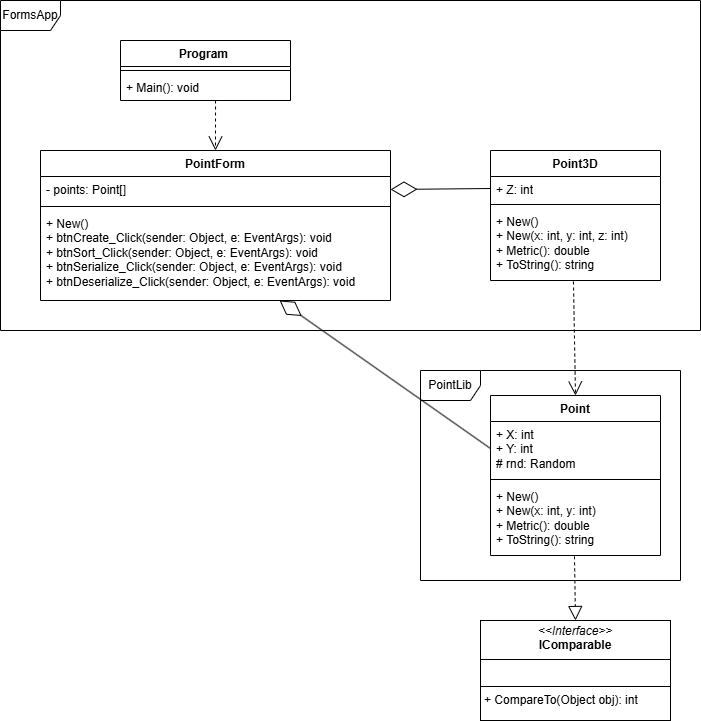

The diagram above was exported from draw.io. Its source (the exported page's mxGraphModel, read from the mxfile embedded in the PNG):
<mxGraphModel dx="2074" dy="1098" grid="1" gridSize="10" guides="1" tooltips="1" connect="1" arrows="1" fold="1" page="1" pageScale="1" pageWidth="827" pageHeight="1169" math="0" shadow="0">
  <root>
    <mxCell id="WIyWlLk6GJQsqaUBKTNV-0" />
    <mxCell id="WIyWlLk6GJQsqaUBKTNV-1" parent="WIyWlLk6GJQsqaUBKTNV-0" />
    <mxCell id="NO1LvPmtbVM5zOiNcnOB-1" value="Point" style="swimlane;fontStyle=1;align=center;verticalAlign=top;childLayout=stackLayout;horizontal=1;startSize=26;horizontalStack=0;resizeParent=1;resizeParentMax=0;resizeLast=0;collapsible=1;marginBottom=0;whiteSpace=wrap;html=1;" vertex="1" parent="WIyWlLk6GJQsqaUBKTNV-1">
      <mxGeometry x="490" y="395" width="170" height="160" as="geometry" />
    </mxCell>
    <mxCell id="NO1LvPmtbVM5zOiNcnOB-2" value="&lt;div&gt;+ X: int&lt;/div&gt;&lt;div&gt;+ Y: int&lt;/div&gt;&lt;div&gt;# rnd: Random&lt;/div&gt;" style="text;strokeColor=none;fillColor=none;align=left;verticalAlign=top;spacingLeft=4;spacingRight=4;overflow=hidden;rotatable=0;points=[[0,0.5],[1,0.5]];portConstraint=eastwest;whiteSpace=wrap;html=1;" vertex="1" parent="NO1LvPmtbVM5zOiNcnOB-1">
      <mxGeometry y="26" width="170" height="54" as="geometry" />
    </mxCell>
    <mxCell id="NO1LvPmtbVM5zOiNcnOB-3" value="" style="line;strokeWidth=1;fillColor=none;align=left;verticalAlign=middle;spacingTop=-1;spacingLeft=3;spacingRight=3;rotatable=0;labelPosition=right;points=[];portConstraint=eastwest;strokeColor=inherit;" vertex="1" parent="NO1LvPmtbVM5zOiNcnOB-1">
      <mxGeometry y="80" width="170" height="8" as="geometry" />
    </mxCell>
    <mxCell id="NO1LvPmtbVM5zOiNcnOB-4" value="&lt;div&gt;+ New()&lt;/div&gt;&lt;div&gt;+ New(x: int, y: int)&lt;/div&gt;&lt;div&gt;+ Metric(): double&lt;/div&gt;&lt;div&gt;+ ToString(): string&lt;/div&gt;" style="text;strokeColor=none;fillColor=none;align=left;verticalAlign=top;spacingLeft=4;spacingRight=4;overflow=hidden;rotatable=0;points=[[0,0.5],[1,0.5]];portConstraint=eastwest;whiteSpace=wrap;html=1;" vertex="1" parent="NO1LvPmtbVM5zOiNcnOB-1">
      <mxGeometry y="88" width="170" height="72" as="geometry" />
    </mxCell>
    <mxCell id="NO1LvPmtbVM5zOiNcnOB-6" value="" style="endArrow=block;dashed=1;endFill=0;endSize=12;html=1;rounded=0;exitX=0.494;exitY=1.011;exitDx=0;exitDy=0;exitPerimeter=0;entryX=0.5;entryY=0;entryDx=0;entryDy=0;" edge="1" parent="WIyWlLk6GJQsqaUBKTNV-1" source="NO1LvPmtbVM5zOiNcnOB-4" target="NO1LvPmtbVM5zOiNcnOB-11">
      <mxGeometry width="160" relative="1" as="geometry">
        <mxPoint x="350" y="500" as="sourcePoint" />
        <mxPoint x="215" y="680" as="targetPoint" />
      </mxGeometry>
    </mxCell>
    <mxCell id="NO1LvPmtbVM5zOiNcnOB-7" value="Point3D" style="swimlane;fontStyle=1;align=center;verticalAlign=top;childLayout=stackLayout;horizontal=1;startSize=26;horizontalStack=0;resizeParent=1;resizeParentMax=0;resizeLast=0;collapsible=1;marginBottom=0;whiteSpace=wrap;html=1;" vertex="1" parent="WIyWlLk6GJQsqaUBKTNV-1">
      <mxGeometry x="490" y="150" width="170" height="130" as="geometry" />
    </mxCell>
    <mxCell id="NO1LvPmtbVM5zOiNcnOB-8" value="+ Z: int" style="text;strokeColor=none;fillColor=none;align=left;verticalAlign=top;spacingLeft=4;spacingRight=4;overflow=hidden;rotatable=0;points=[[0,0.5],[1,0.5]];portConstraint=eastwest;whiteSpace=wrap;html=1;" vertex="1" parent="NO1LvPmtbVM5zOiNcnOB-7">
      <mxGeometry y="26" width="170" height="24" as="geometry" />
    </mxCell>
    <mxCell id="NO1LvPmtbVM5zOiNcnOB-9" value="" style="line;strokeWidth=1;fillColor=none;align=left;verticalAlign=middle;spacingTop=-1;spacingLeft=3;spacingRight=3;rotatable=0;labelPosition=right;points=[];portConstraint=eastwest;strokeColor=inherit;" vertex="1" parent="NO1LvPmtbVM5zOiNcnOB-7">
      <mxGeometry y="50" width="170" height="8" as="geometry" />
    </mxCell>
    <mxCell id="NO1LvPmtbVM5zOiNcnOB-10" value="&lt;div&gt;&lt;div&gt;+ New()&lt;/div&gt;&lt;div&gt;+ New(x: int, y: int, z: int)&lt;/div&gt;&lt;div&gt;+ Metric(): double&lt;/div&gt;&lt;div&gt;+ ToString(): string&lt;/div&gt;&lt;/div&gt;" style="text;strokeColor=none;fillColor=none;align=left;verticalAlign=top;spacingLeft=4;spacingRight=4;overflow=hidden;rotatable=0;points=[[0,0.5],[1,0.5]];portConstraint=eastwest;whiteSpace=wrap;html=1;" vertex="1" parent="NO1LvPmtbVM5zOiNcnOB-7">
      <mxGeometry y="58" width="170" height="72" as="geometry" />
    </mxCell>
    <mxCell id="NO1LvPmtbVM5zOiNcnOB-11" value="&lt;p style=&quot;margin:0px;margin-top:4px;text-align:center;&quot;&gt;&lt;i&gt;&amp;lt;&amp;lt;Interface&amp;gt;&amp;gt;&lt;/i&gt;&lt;br&gt;&lt;b&gt;IComparable&lt;/b&gt;&lt;/p&gt;&lt;hr size=&quot;1&quot; style=&quot;border-style:solid;&quot;&gt;&lt;p style=&quot;margin:0px;margin-left:4px;&quot;&gt;&lt;br&gt;&lt;/p&gt;&lt;hr size=&quot;1&quot; style=&quot;border-style:solid;&quot;&gt;&lt;p style=&quot;margin:0px;margin-left:4px;&quot;&gt;&lt;span style=&quot;background-color: transparent;&quot;&gt;+ CompareTo(&lt;/span&gt;&lt;span style=&quot;background-color: transparent; color: light-dark(rgb(0, 0, 0), rgb(255, 255, 255));&quot;&gt;Object&amp;nbsp;&lt;/span&gt;&lt;span style=&quot;background-color: transparent; color: light-dark(rgb(0, 0, 0), rgb(255, 255, 255));&quot;&gt;obj): int&lt;/span&gt;&lt;/p&gt;" style="verticalAlign=top;align=left;overflow=fill;html=1;whiteSpace=wrap;" vertex="1" parent="WIyWlLk6GJQsqaUBKTNV-1">
      <mxGeometry x="480" y="620" width="190" height="100" as="geometry" />
    </mxCell>
    <mxCell id="NO1LvPmtbVM5zOiNcnOB-16" value="FormsApp" style="shape=umlFrame;whiteSpace=wrap;html=1;pointerEvents=0;" vertex="1" parent="WIyWlLk6GJQsqaUBKTNV-1">
      <mxGeometry width="700" height="330" as="geometry" />
    </mxCell>
    <mxCell id="NO1LvPmtbVM5zOiNcnOB-21" value="PointForm" style="swimlane;fontStyle=1;align=center;verticalAlign=top;childLayout=stackLayout;horizontal=1;startSize=26;horizontalStack=0;resizeParent=1;resizeParentMax=0;resizeLast=0;collapsible=1;marginBottom=0;whiteSpace=wrap;html=1;" vertex="1" parent="WIyWlLk6GJQsqaUBKTNV-1">
      <mxGeometry x="40" y="150" width="350" height="150" as="geometry" />
    </mxCell>
    <mxCell id="NO1LvPmtbVM5zOiNcnOB-22" value="- points: Point[]" style="text;strokeColor=none;fillColor=none;align=left;verticalAlign=top;spacingLeft=4;spacingRight=4;overflow=hidden;rotatable=0;points=[[0,0.5],[1,0.5]];portConstraint=eastwest;whiteSpace=wrap;html=1;" vertex="1" parent="NO1LvPmtbVM5zOiNcnOB-21">
      <mxGeometry y="26" width="350" height="26" as="geometry" />
    </mxCell>
    <mxCell id="NO1LvPmtbVM5zOiNcnOB-23" value="" style="line;strokeWidth=1;fillColor=none;align=left;verticalAlign=middle;spacingTop=-1;spacingLeft=3;spacingRight=3;rotatable=0;labelPosition=right;points=[];portConstraint=eastwest;strokeColor=inherit;" vertex="1" parent="NO1LvPmtbVM5zOiNcnOB-21">
      <mxGeometry y="52" width="350" height="8" as="geometry" />
    </mxCell>
    <mxCell id="NO1LvPmtbVM5zOiNcnOB-24" value="&lt;div&gt;+ New()&lt;/div&gt;&lt;div&gt;+ btnCreate_Click(sender: Object, e: EventArgs): void&lt;/div&gt;&lt;div&gt;+ btnSort_Click(sender: Object, e: EventArgs): void&lt;/div&gt;&lt;div&gt;+ btnSerialize_Click(sender: Object, e: EventArgs): void&lt;/div&gt;&lt;div&gt;+ btnDeserialize_Click(sender: Object, e: EventArgs): void&lt;/div&gt;" style="text;strokeColor=none;fillColor=none;align=left;verticalAlign=top;spacingLeft=4;spacingRight=4;overflow=hidden;rotatable=0;points=[[0,0.5],[1,0.5]];portConstraint=eastwest;whiteSpace=wrap;html=1;" vertex="1" parent="NO1LvPmtbVM5zOiNcnOB-21">
      <mxGeometry y="60" width="350" height="90" as="geometry" />
    </mxCell>
    <mxCell id="NO1LvPmtbVM5zOiNcnOB-25" value="PointLib" style="shape=umlFrame;whiteSpace=wrap;html=1;pointerEvents=0;" vertex="1" parent="WIyWlLk6GJQsqaUBKTNV-1">
      <mxGeometry x="420" y="370" width="260" height="210" as="geometry" />
    </mxCell>
    <mxCell id="NO1LvPmtbVM5zOiNcnOB-28" value="Program&amp;nbsp;" style="swimlane;fontStyle=1;align=center;verticalAlign=top;childLayout=stackLayout;horizontal=1;startSize=26;horizontalStack=0;resizeParent=1;resizeParentMax=0;resizeLast=0;collapsible=1;marginBottom=0;whiteSpace=wrap;html=1;" vertex="1" parent="WIyWlLk6GJQsqaUBKTNV-1">
      <mxGeometry x="120" y="40" width="170" height="60" as="geometry" />
    </mxCell>
    <mxCell id="NO1LvPmtbVM5zOiNcnOB-30" value="" style="line;strokeWidth=1;fillColor=none;align=left;verticalAlign=middle;spacingTop=-1;spacingLeft=3;spacingRight=3;rotatable=0;labelPosition=right;points=[];portConstraint=eastwest;strokeColor=inherit;" vertex="1" parent="NO1LvPmtbVM5zOiNcnOB-28">
      <mxGeometry y="26" width="170" height="8" as="geometry" />
    </mxCell>
    <mxCell id="NO1LvPmtbVM5zOiNcnOB-31" value="+ Main(): void" style="text;strokeColor=none;fillColor=none;align=left;verticalAlign=top;spacingLeft=4;spacingRight=4;overflow=hidden;rotatable=0;points=[[0,0.5],[1,0.5]];portConstraint=eastwest;whiteSpace=wrap;html=1;" vertex="1" parent="NO1LvPmtbVM5zOiNcnOB-28">
      <mxGeometry y="34" width="170" height="26" as="geometry" />
    </mxCell>
    <mxCell id="NO1LvPmtbVM5zOiNcnOB-33" value="" style="endArrow=open;endSize=12;dashed=1;html=1;rounded=0;entryX=0.5;entryY=0;entryDx=0;entryDy=0;exitX=0.559;exitY=1;exitDx=0;exitDy=0;exitPerimeter=0;" edge="1" parent="WIyWlLk6GJQsqaUBKTNV-1" source="NO1LvPmtbVM5zOiNcnOB-31" target="NO1LvPmtbVM5zOiNcnOB-21">
      <mxGeometry width="160" relative="1" as="geometry">
        <mxPoint x="210" y="103" as="sourcePoint" />
        <mxPoint x="510" y="100" as="targetPoint" />
      </mxGeometry>
    </mxCell>
    <mxCell id="NO1LvPmtbVM5zOiNcnOB-36" value="" style="endArrow=diamondThin;endFill=0;endSize=24;html=1;rounded=0;exitX=0;exitY=0.5;exitDx=0;exitDy=0;" edge="1" parent="WIyWlLk6GJQsqaUBKTNV-1" source="NO1LvPmtbVM5zOiNcnOB-2" target="NO1LvPmtbVM5zOiNcnOB-24">
      <mxGeometry width="160" relative="1" as="geometry">
        <mxPoint x="350" y="400" as="sourcePoint" />
        <mxPoint x="70" y="440" as="targetPoint" />
      </mxGeometry>
    </mxCell>
    <mxCell id="NO1LvPmtbVM5zOiNcnOB-37" value="" style="endArrow=open;endSize=12;dashed=1;html=1;rounded=0;entryX=0.5;entryY=0;entryDx=0;entryDy=0;exitX=0.488;exitY=1.014;exitDx=0;exitDy=0;exitPerimeter=0;" edge="1" parent="WIyWlLk6GJQsqaUBKTNV-1" source="NO1LvPmtbVM5zOiNcnOB-10" target="NO1LvPmtbVM5zOiNcnOB-1">
      <mxGeometry width="160" relative="1" as="geometry">
        <mxPoint x="401" y="216" as="sourcePoint" />
        <mxPoint x="503" y="217" as="targetPoint" />
      </mxGeometry>
    </mxCell>
    <mxCell id="NO1LvPmtbVM5zOiNcnOB-38" value="" style="endArrow=diamondThin;endFill=0;endSize=24;html=1;rounded=0;exitX=0;exitY=0.5;exitDx=0;exitDy=0;entryX=1;entryY=0.5;entryDx=0;entryDy=0;" edge="1" parent="WIyWlLk6GJQsqaUBKTNV-1" source="NO1LvPmtbVM5zOiNcnOB-8" target="NO1LvPmtbVM5zOiNcnOB-22">
      <mxGeometry width="160" relative="1" as="geometry">
        <mxPoint x="500" y="458" as="sourcePoint" />
        <mxPoint x="289" y="310" as="targetPoint" />
      </mxGeometry>
    </mxCell>
  </root>
</mxGraphModel>